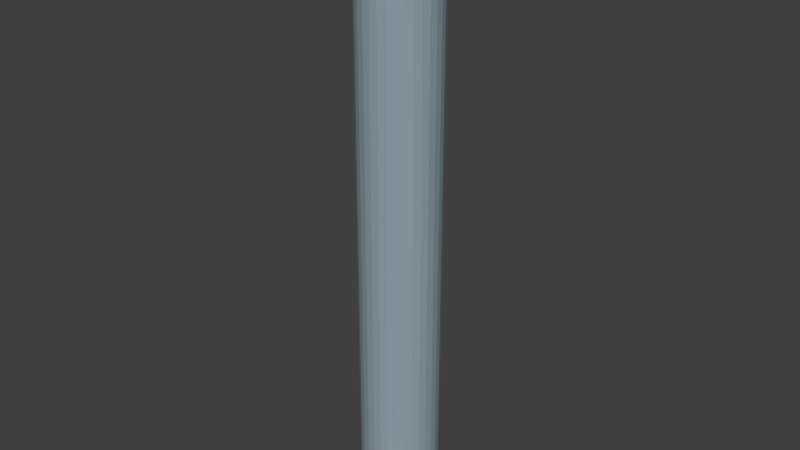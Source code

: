 # Source: BigPillar.blend  (saved by Blender 2.69.0; exported with 4.5.12 LTS)
import bpy
from mathutils import Matrix  # noqa: F401  (used for matrix-valued properties, if any)

bpy.ops.wm.read_factory_settings(use_empty=True)
scene = bpy.context.scene
scene.name = 'Scene'

# ---- collections
col_collection_1 = bpy.data.collections.new('Collection 1'); scene.collection.children.link(col_collection_1)

# ---- materials (node trees are filled in below, after node groups)
mat_bluestone = bpy.data.materials.new('BlueStone')
mat_bluestone.alpha_threshold = 0.0
mat_bluestone.use_transparent_shadow = False
mat_bluestone.diffuse_color = (0.2765, 0.3602, 0.402, 1.0)
mat_bluestone.roughness = 0.5
mat_bluestone.line_color = (0.0, 0.0, 0.0, 1.0)

# ---- material node trees

# ---- world
world_world = bpy.data.worlds.new('World'); scene.world = world_world
world_world.color = (0.05088, 0.05088, 0.05088)
world_world.use_sun_shadow = False
world_world.sun_shadow_jitter_overblur = 0.0
world_world.cycles.sampling_method = 'MANUAL'
world_world.cycles.sample_map_resolution = 256

# ---- meshes
me_cube = bpy.data.meshes.new('Cube')
me_cube.from_pydata([(-0.7176, -0.75, 0.0), (-0.75, -0.7176, 0.0), (-0.75, 0.7176, 0.0), (-0.7176, 0.75, 0.0), (0.7176, 0.75, 0.0), (0.75, 0.7176, 0.0), (0.75, -0.7176, 0.0), (0.7176, -0.75, 0.0), (-0.75, -0.7176, 0.2984), (-0.7176, -0.75, 0.2984), (-0.7176, -0.7176, 0.3308), (-0.75, 0.7176, 0.2984), (-0.7176, 0.7176, 0.3308), (-0.7176, 0.75, 0.2984), (0.7176, 0.75, 0.2984), (0.7176, 0.7176, 0.3308), (0.75, 0.7176, 0.2984), (0.75, -0.7176, 0.2984), (0.7176, -0.7176, 0.3308), (0.7176, -0.75, 0.2984), (-4.216e-08, 0.6449, 0.3166), (-0.1258, 0.6325, 0.3166), (-0.2468, 0.5958, 0.3166), (-0.3583, 0.5362, 0.3166), (-0.456, 0.456, 0.3166), (-0.5362, 0.3583, 0.3166), (-0.5958, 0.2468, 0.3166), (-0.6325, 0.1258, 0.3166), (-0.6449, 1.499e-07, 0.3166), (-0.6325, -0.1258, 0.3166), (-0.5958, -0.2468, 0.3166), (-0.5362, -0.3583, 0.3166), (-0.456, -0.456, 0.3166), (-0.3583, -0.5362, 0.3166), (-0.2468, -0.5958, 0.3166), (-0.1258, -0.6325, 0.3166), (1.68e-07, -0.6449, 0.3166), (0.1258, -0.6325, 0.3166), (0.2468, -0.5958, 0.3166), (0.3583, -0.5362, 0.3166), (0.456, -0.456, 0.3166), (0.5362, -0.3583, 0.3166), (0.5958, -0.2468, 0.3166), (0.6325, -0.1258, 0.3166), (0.6449, 7.239e-07, 0.3166), (0.6325, 0.1258, 0.3166), (0.5958, 0.2468, 0.3166), (0.5362, 0.3583, 0.3166), (0.456, 0.456, 0.3166), (0.3583, 0.5362, 0.3166), (0.2468, 0.5958, 0.3166), (0.1258, 0.6325, 0.3166), (-4.216e-08, 0.6449, 9.697), (-0.1258, 0.6325, 9.697), (-0.2468, 0.5958, 9.697), (-0.3583, 0.5362, 9.697), (-0.456, 0.456, 9.697), (-0.5362, 0.3583, 9.697), (-0.5958, 0.2468, 9.697), (-0.6325, 0.1258, 9.697), (-0.6449, 1.499e-07, 9.697), (-0.6325, -0.1258, 9.697), (-0.5958, -0.2468, 9.697), (-0.5362, -0.3583, 9.697), (-0.456, -0.456, 9.697), (-0.3583, -0.5362, 9.697), (-0.2468, -0.5958, 9.697), (-0.1258, -0.6325, 9.697), (1.68e-07, -0.6449, 9.697), (0.1258, -0.6325, 9.697), (0.2468, -0.5958, 9.697), (0.3583, -0.5362, 9.697), (0.456, -0.456, 9.697), (0.5362, -0.3583, 9.697), (0.5958, -0.2468, 9.697), (0.6325, -0.1258, 9.697), (0.6449, 7.239e-07, 9.697), (0.6325, 0.1258, 9.697), (0.5958, 0.2468, 9.697), (0.5362, 0.3583, 9.697), (0.456, 0.456, 9.697), (0.3583, 0.5362, 9.697), (0.2468, 0.5958, 9.697), (0.1258, 0.6325, 9.697), (-0.7176, -0.75, 10.0), (-0.75, -0.7176, 10.0), (-0.75, 0.7176, 10.0), (-0.7176, 0.75, 10.0), (0.7176, 0.75, 10.0), (0.75, 0.7176, 10.0), (0.75, -0.7176, 10.0), (0.7176, -0.75, 10.0), (-0.75, -0.7176, 9.702), (-0.7176, -0.75, 9.702), (-0.7176, -0.7176, 9.669), (-0.75, 0.7176, 9.702), (-0.7176, 0.7176, 9.669), (-0.7176, 0.75, 9.702), (0.7176, 0.75, 9.702), (0.7176, 0.7176, 9.669), (0.75, 0.7176, 9.702), (0.75, -0.7176, 9.702), (0.7176, -0.7176, 9.669), (0.7176, -0.75, 9.702)], [], [(0, 1, 2, 3, 4, 5, 6, 7), (16, 17, 6, 5), (18, 15, 12, 10), (13, 14, 4, 3), (19, 9, 0, 7), (8, 9, 10), (11, 12, 13), (14, 15, 16), (17, 18, 19), (0, 9, 8, 1), (10, 12, 11, 8), (13, 3, 2, 11), (12, 15, 14, 13), (16, 5, 4, 14), (15, 18, 17, 16), (19, 7, 6, 17), (18, 10, 9, 19), (8, 11, 2, 1), (51, 83, 82, 50), (40, 72, 71, 39), (29, 61, 60, 28), (49, 81, 80, 48), (38, 70, 69, 37), (27, 59, 58, 26), (47, 79, 78, 46), (25, 57, 56, 24), (36, 68, 67, 35), (45, 77, 76, 44), (23, 55, 54, 22), (34, 66, 65, 33), (43, 75, 74, 42), (21, 53, 52, 20), (32, 64, 63, 31), (20, 52, 83, 51), (41, 73, 72, 40), (30, 62, 61, 29), (50, 82, 81, 49), (39, 71, 70, 38), (28, 60, 59, 27), (48, 80, 79, 47), (37, 69, 68, 36), (26, 58, 57, 25), (46, 78, 77, 45), (24, 56, 55, 23), (35, 67, 66, 34), (44, 76, 75, 43), (22, 54, 53, 21), (33, 65, 64, 32), (42, 74, 73, 41), (31, 63, 62, 30), (84, 91, 90, 89, 88, 87, 86, 85), (100, 89, 90, 101), (102, 94, 96, 99), (97, 87, 88, 98), (103, 91, 84, 93), (92, 94, 93), (95, 97, 96), (98, 100, 99), (101, 103, 102), (84, 85, 92, 93), (94, 92, 95, 96), (97, 95, 86, 87), (96, 97, 98, 99), (100, 98, 88, 89), (99, 100, 101, 102), (103, 101, 90, 91), (102, 103, 93, 94), (92, 85, 86, 95)])
me_cube.materials.append(mat_bluestone)
me_cube.use_remesh_preserve_volume = False
me_cube.use_remesh_preserve_attributes = False
me_cube.use_mirror_vertex_groups = False
me_cube.update()

# ---- objects
ob_bigpillar = bpy.data.objects.new('BigPillar', me_cube)

# ---- transforms, parenting, visibility, modifiers, constraints
ob_bigpillar.location = (0.0, 0.0, 0.0)
ob_bigpillar.lineart.crease_threshold = 0.0

# ---- collection membership
col_collection_1.objects.link(ob_bigpillar)

# ---- scene / render settings (as saved in the file)
scene.frame_start = 1; scene.frame_end = 250; scene.frame_set(1)
scene.render.engine = 'BLENDER_EEVEE_NEXT'
scene.render.image_settings.compression = 90
scene.render.resolution_percentage = 50
scene.render.dither_intensity = 0.0
scene.cycles.use_denoising = False
scene.cycles.samples = 10
scene.cycles.sampling_pattern = 'TABULATED_SOBOL'
scene.cycles.light_sampling_threshold = 0.0
scene.cycles.use_adaptive_sampling = False
scene.cycles.use_light_tree = False
scene.cycles.blur_glossy = 0.0
scene.cycles.volume_bounces = 1
scene.cycles.pixel_filter_type = 'GAUSSIAN'
scene.cycles.sample_clamp_indirect = 0.0
scene.view_settings.view_transform = 'Standard'
bpy.context.view_layer.update()

# ---- added for rendering (the .blend has no active camera and no usable light): camera, sun
cam_auto = bpy.data.cameras.new('AutoCamera')
cam_auto.lens = 50.0
cam_auto.sensor_width = 36.0
cam_auto.clip_end = 1000.0
ob_auto_camera = bpy.data.objects.new('AutoCamera', cam_auto)
scene.collection.objects.link(ob_auto_camera)
ob_auto_camera.location = (9.45813, -11.3498, 12.5665)
ob_auto_camera.rotation_euler = (1.09748, -7.21219e-08, 0.694738)
scene.camera = ob_auto_camera
light_auto_sun = bpy.data.lights.new('AutoSun', 'SUN')
light_auto_sun.energy = 3.0
light_auto_sun.angle = 0.0523599
ob_auto_sun = bpy.data.objects.new('AutoSun', light_auto_sun)
scene.collection.objects.link(ob_auto_sun)
ob_auto_sun.rotation_euler = (0.872665, 0.174533, 0.523599)
bpy.context.view_layer.update()
